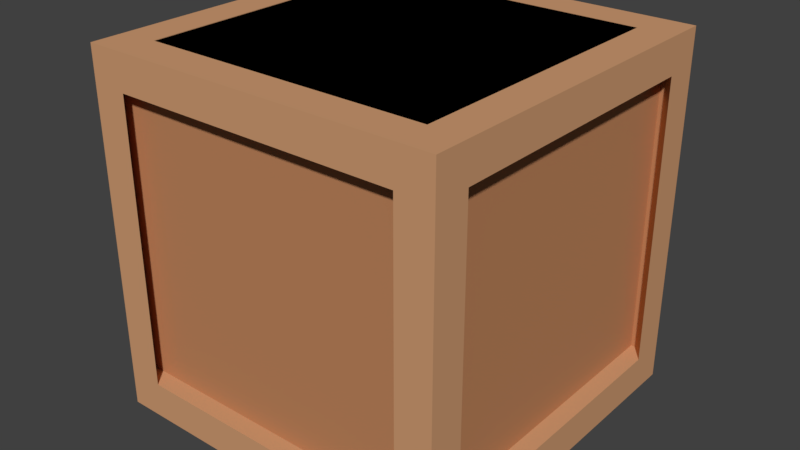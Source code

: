 # Source: StorageBox.blend  (saved by Blender 2.91.10; exported with 4.5.12 LTS)
import bpy
from mathutils import Matrix  # noqa: F401  (used for matrix-valued properties, if any)

bpy.ops.wm.read_factory_settings(use_empty=True)
scene = bpy.context.scene
scene.name = 'Scene'

# ---- collections
col_collection_1 = bpy.data.collections.new('Collection 1'); scene.collection.children.link(col_collection_1)

# ---- materials (node trees are filled in below, after node groups)
mat_crate = bpy.data.materials.new('Crate')
mat_crate.alpha_threshold = 0.0
mat_crate.use_transparent_shadow = False
mat_crate.diffuse_color = (0.6267, 0.3311, 0.1703, 1.0)
mat_crate.roughness = 0.5
mat_cratedetail = bpy.data.materials.new('CrateDetail')
mat_cratedetail.alpha_threshold = 0.0
mat_cratedetail.use_transparent_shadow = False
mat_cratedetail.diffuse_color = (0.5173, 0.2334, 0.1087, 1.0)
mat_cratedetail.roughness = 0.5
mat_material = bpy.data.materials.new('Material')
mat_material.use_transparent_shadow = False

# ---- material node trees
mat_material.use_nodes = True; mat_material.node_tree.nodes.clear()
_N = mat_material.node_tree.nodes; _L = mat_material.node_tree.links
n0 = _N.new('ShaderNodeBsdfPrincipled'); n0.name = 'Principled BSDF'; n0.location = (10, 300)
n0.distribution = 'GGX'
n0.subsurface_method = 'BURLEY'
n0.inputs[0].default_value = (0.0, 0.0, 0.0, 1.0)
n0.inputs[3].default_value = 1.45
n0.inputs[13].default_value = 0.0
n0.inputs[27].default_value = (0.0, 0.0, 0.0, 1.0)
n0.inputs[28].default_value = 1.0
n1 = _N.new('ShaderNodeOutputMaterial'); n1.name = 'Material Output'; n1.location = (300, 300)
_L.new(n0.outputs[0], n1.inputs[0])
n1.is_active_output = True

# ---- world
world_world = bpy.data.worlds.new('World'); scene.world = world_world
world_world.color = (0.05088, 0.05088, 0.05088)
world_world.use_sun_shadow = False
world_world.sun_shadow_jitter_overblur = 0.0
world_world.cycles.sampling_method = 'MANUAL'

# ---- meshes
me_cube = bpy.data.meshes.new('Cube')
me_cube.from_pydata([(-0.5, -0.5, 0.5), (-0.5, 0.5, -0.5), (-0.5, 0.5, 0.5), (0.5, -0.5, -0.5), (0.5, 0.5, 0.5), (-0.5, -0.5, -0.5), (0.5, -0.5, 0.5), (0.5, 0.5, -0.5), (0.5, 0.4, 0.4), (0.5, 0.4, -0.4), (0.5, -0.4, -0.4), (0.5, -0.4, 0.4), (-0.4, 0.5, 0.4), (-0.4, 0.5, -0.4), (0.4, 0.5, 0.4), (0.4, 0.5, -0.4), (-0.5, -0.4, 0.4), (-0.5, 0.4, 0.4), (-0.5, 0.4, -0.4), (-0.5, -0.4, -0.4), (-0.4, -0.5, -0.4), (-0.4, -0.5, 0.4), (0.4, -0.5, 0.4), (0.4, -0.5, -0.4), (-0.4, 0.4, -0.5), (-0.4, -0.4, -0.5), (0.4, 0.4, -0.5), (0.4, -0.4, -0.5), (-0.4, -0.4, 0.5), (-0.4, 0.4, 0.5), (0.4, 0.4, 0.5), (0.4, -0.4, 0.5), (0.45, 0.4659, 0.4), (0.45, 0.4659, -0.4), (0.45, -0.4659, -0.4), (0.45, -0.4659, 0.4), (-0.45, -0.436, 0.4), (-0.45, 0.436, 0.4), (-0.45, 0.436, -0.4), (-0.45, -0.436, -0.4), (-0.4785, 0.45, 0.4), (-0.4785, 0.45, -0.4), (0.4785, 0.45, 0.4), (0.4785, 0.45, -0.4), (-0.4731, -0.45, -0.4), (-0.4731, -0.45, 0.4), (0.4731, -0.45, 0.4), (0.4731, -0.45, -0.4), (-0.4746, 0.4896, -0.45), (-0.4746, -0.4896, -0.45), (0.4746, 0.4896, -0.45), (0.4746, -0.4896, -0.45), (-0.4, -0.4, 0.45), (-0.4, 0.4, 0.45), (0.4, 0.4, 0.45), (0.4, -0.4, 0.45), (-0.4366, 0.4154, 0.4789), (-0.4366, -0.4154, 0.4789), (0.4366, 0.4154, 0.4789), (0.4366, -0.4154, 0.4789), (-0.4366, 0.4154, 0.4983), (-0.4366, -0.4154, 0.4983), (0.4366, 0.4154, 0.4983), (0.4366, -0.4154, 0.4983)], [], [(1, 5, 19, 18), (7, 1, 13, 15), (3, 7, 9, 10), (5, 3, 23, 20), (7, 3, 27, 26), (6, 4, 30, 31), (8, 11, 35, 32), (4, 6, 11, 8), (7, 4, 8, 9), (6, 3, 10, 11), (21, 20, 44, 45), (1, 2, 12, 13), (4, 7, 15, 14), (2, 4, 14, 12), (17, 18, 38, 37), (2, 1, 18, 17), (5, 0, 16, 19), (0, 2, 17, 16), (20, 23, 47, 44), (0, 5, 20, 21), (6, 0, 21, 22), (3, 6, 22, 23), (24, 26, 50, 48), (1, 7, 26, 24), (5, 1, 24, 25), (3, 5, 25, 27), (27, 25, 49, 51), (4, 2, 29, 30), (2, 0, 28, 29), (0, 6, 31, 28), (33, 32, 35, 34), (39, 36, 37, 38), (9, 8, 32, 33), (18, 19, 39, 38), (16, 17, 37, 36), (11, 10, 34, 35), (10, 9, 33, 34), (19, 16, 36, 39), (41, 40, 42, 43), (47, 46, 45, 44), (14, 15, 43, 42), (12, 14, 42, 40), (22, 21, 45, 46), (23, 22, 46, 47), (15, 13, 41, 43), (13, 12, 40, 41), (48, 50, 51, 49), (31, 30, 54, 55), (29, 28, 52, 53), (26, 27, 51, 50), (28, 31, 55, 52), (25, 24, 48, 49), (30, 29, 53, 54), (56, 57, 59, 58), (60, 62, 63, 61), (58, 59, 63, 62), (57, 56, 60, 61), (59, 57, 61, 63), (56, 58, 62, 60)])
me_cube.polygons.foreach_set('material_index', [0, 0, 0, 0, 0, 0, 0, 0, 0, 0, 0, 0, 0, 0, 0, 0, 0, 0, 0, 0, 0, 0, 0, 0, 0, 0, 0, 0, 0, 0, 1, 1, 0, 0, 0, 0, 0, 0, 1, 1, 0, 0, 0, 0, 0, 0, 1, 0, 0, 0, 0, 0, 0, 2, 2, 2, 2, 2, 2])
me_cube.materials.append(mat_crate)
me_cube.materials.append(mat_cratedetail)
me_cube.materials.append(mat_material)
me_cube.use_remesh_preserve_volume = False
me_cube.use_remesh_preserve_attributes = False
me_cube.use_mirror_vertex_groups = False
me_cube.update()

# ---- objects
ob_cube = bpy.data.objects.new('Cube', me_cube)

# ---- transforms, parenting, visibility, modifiers, constraints
ob_cube.location = (0.0, 0.0, 0.0)
ob_cube.lineart.crease_threshold = 0.0

# ---- collection membership
col_collection_1.objects.link(ob_cube)

# ---- scene / render settings (as saved in the file)
scene.frame_start = 1; scene.frame_end = 250; scene.frame_set(1)
scene.render.engine = 'BLENDER_EEVEE_NEXT'
scene.render.resolution_percentage = 50
scene.render.dither_intensity = 0.0
scene.cycles.use_denoising = False
scene.cycles.samples = 128
scene.cycles.sampling_pattern = 'TABULATED_SOBOL'
scene.cycles.use_adaptive_sampling = False
scene.cycles.use_light_tree = False
scene.cycles.blur_glossy = 0.0
scene.cycles.sample_clamp_indirect = 0.0
scene.view_settings.view_transform = 'Standard'
bpy.context.view_layer.update()

# ---- added for rendering (the .blend has no active camera and no usable light): camera, sun
cam_auto = bpy.data.cameras.new('AutoCamera')
cam_auto.lens = 50.0
cam_auto.sensor_width = 36.0
cam_auto.clip_end = 1000.0
ob_auto_camera = bpy.data.objects.new('AutoCamera', cam_auto)
scene.collection.objects.link(ob_auto_camera)
ob_auto_camera.location = (1.60254, -1.92304, 1.28203)
ob_auto_camera.rotation_euler = (1.09748, -7.21219e-08, 0.694738)
scene.camera = ob_auto_camera
light_auto_sun = bpy.data.lights.new('AutoSun', 'SUN')
light_auto_sun.energy = 3.0
light_auto_sun.angle = 0.0523599
ob_auto_sun = bpy.data.objects.new('AutoSun', light_auto_sun)
scene.collection.objects.link(ob_auto_sun)
ob_auto_sun.rotation_euler = (0.872665, 0.174533, 0.523599)
bpy.context.view_layer.update()
